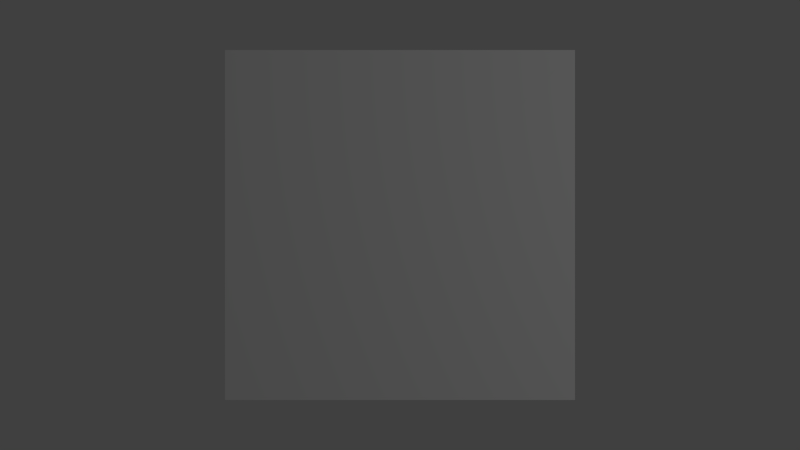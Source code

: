 # Source: block_normal.blend  (saved by Blender 2.69.0; exported with 4.5.12 LTS)
import bpy
from mathutils import Matrix  # noqa: F401  (used for matrix-valued properties, if any)

bpy.ops.wm.read_factory_settings(use_empty=True)
scene = bpy.context.scene
scene.name = 'Scene'

# ---- collections
col_collection_1 = bpy.data.collections.new('Collection 1'); scene.collection.children.link(col_collection_1)

# ---- materials (node trees are filled in below, after node groups)
mat_block_normal_material = bpy.data.materials.new('block_normal_material')
mat_block_normal_material.alpha_threshold = 0.0
mat_block_normal_material.use_transparent_shadow = False
mat_block_normal_material.roughness = 0.5
mat_block_normal_material.line_color = (0.0, 0.0, 0.0, 1.0)

# ---- material node trees

# ---- world
world_world = bpy.data.worlds.new('World'); scene.world = world_world
world_world.color = (0.05088, 0.05088, 0.05088)
world_world.use_sun_shadow = False
world_world.sun_shadow_jitter_overblur = 0.0
world_world.cycles.sampling_method = 'MANUAL'
world_world.cycles.sample_map_resolution = 256

# ---- cameras
cam_camera = bpy.data.cameras.new('Camera')
cam_camera.clip_end = 100.0
cam_camera.lens = 35.0
cam_camera.sensor_width = 32.0
cam_camera.sensor_height = 18.0
cam_camera.ortho_scale = 7.314
cam_camera.dof.focus_distance = 0.0
cam_camera.dof.aperture_fstop = 128.0

# ---- lights
light_lamp = bpy.data.lights.new('Lamp', 'POINT')
light_lamp.transmission_factor = 0.0
light_lamp.cutoff_distance = 30.0
light_lamp.energy = 100.0
light_lamp.shadow_buffer_clip_start = 1.001
light_lamp.shadow_soft_size = 0.1
light_lamp.shadow_maximum_resolution = 0.006
light_lamp.use_absolute_resolution = True
light_lamp.cycles.use_multiple_importance_sampling = False

# ---- meshes
me_block_normal = bpy.data.meshes.new('block_normal')
me_block_normal.from_pydata([(1.0, 1.0, -1.0), (1.0, -1.0, -1.0), (-1.0, -1.0, -1.0), (-1.0, 1.0, -1.0), (1.0, 1.0, 1.0), (1.0, -1.0, 1.0), (-1.0, -1.0, 1.0), (-1.0, 1.0, 1.0)], [], [(0, 1, 2, 3), (4, 7, 6, 5), (0, 4, 5, 1), (1, 5, 6, 2), (2, 6, 7, 3), (4, 0, 3, 7)])
_uv = me_block_normal.uv_layers.new(name='UVMap')
_uv.uv.foreach_set('vector', [0.6024, 0.0617, 0.6024, 0.2899, 0.3742, 0.2899, 0.3742, 0.0617, 0.6024, 0.7463, 0.3742, 0.7463, 0.3742, 0.5181, 0.6024, 0.5181, 0.8306, 0.7463, 0.6024, 0.7463, 0.6024, 0.5181, 0.8306, 0.5181, 0.6024, 0.2899, 0.6024, 0.5181, 0.3742, 0.5181, 0.3742, 0.2899, 0.146, 0.5181, 0.3742, 0.5181, 0.3742, 0.7463, 0.146, 0.7463, 0.6024, 0.7463, 0.6024, 0.9745, 0.3742, 0.9745, 0.3742, 0.7463])
me_block_normal.materials.append(mat_block_normal_material)
me_block_normal.use_remesh_preserve_volume = False
me_block_normal.use_remesh_preserve_attributes = False
me_block_normal.use_mirror_vertex_groups = False
me_block_normal.update()

# ---- objects
ob_block_normal = bpy.data.objects.new('block_normal', me_block_normal)
ob_lamp = bpy.data.objects.new('Lamp', light_lamp)
ob_camera = bpy.data.objects.new('Camera', cam_camera)

# ---- transforms, parenting, visibility, modifiers, constraints
ob_block_normal.location = (0.0, 0.0, 0.0)
ob_block_normal.lock_rotations_4d = False
ob_block_normal.empty_display_type = 'ARROWS'
ob_block_normal.lineart.crease_threshold = 0.0
ob_lamp.location = (4.076, 1.005, 5.904)
ob_lamp.rotation_euler = (0.6503, 0.05522, 1.866)
ob_lamp.lock_rotations_4d = False
ob_lamp.empty_display_type = 'ARROWS'
ob_lamp.color = (0.0, 0.0, 0.0, 0.0)
ob_lamp.lineart.crease_threshold = 0.0
ob_camera.location = (0.0, 0.0, 6.0)
ob_camera.lock_rotations_4d = False
ob_camera.empty_display_type = 'ARROWS'
ob_camera.color = (0.0, 0.0, 0.0, 0.0)
ob_camera.display_type = 'WIRE'
ob_camera.lineart.crease_threshold = 0.0

# ---- collection membership
col_collection_1.objects.link(ob_block_normal)
col_collection_1.objects.link(ob_lamp)
col_collection_1.objects.link(ob_camera)

# ---- scene / render settings (as saved in the file)
scene.camera = ob_camera
scene.frame_start = 1; scene.frame_end = 250; scene.frame_set(1)
scene.render.engine = 'BLENDER_EEVEE_NEXT'
scene.render.image_settings.color_mode = 'RGB'
scene.render.image_settings.compression = 90
scene.render.resolution_percentage = 50
scene.render.dither_intensity = 0.0
scene.cycles.use_denoising = False
scene.cycles.samples = 10
scene.cycles.sampling_pattern = 'TABULATED_SOBOL'
scene.cycles.light_sampling_threshold = 0.0
scene.cycles.use_adaptive_sampling = False
scene.cycles.use_light_tree = False
scene.cycles.blur_glossy = 0.0
scene.cycles.volume_bounces = 1
scene.cycles.pixel_filter_type = 'GAUSSIAN'
scene.cycles.sample_clamp_indirect = 0.0
scene.view_settings.view_transform = 'Standard'
bpy.context.view_layer.update()
